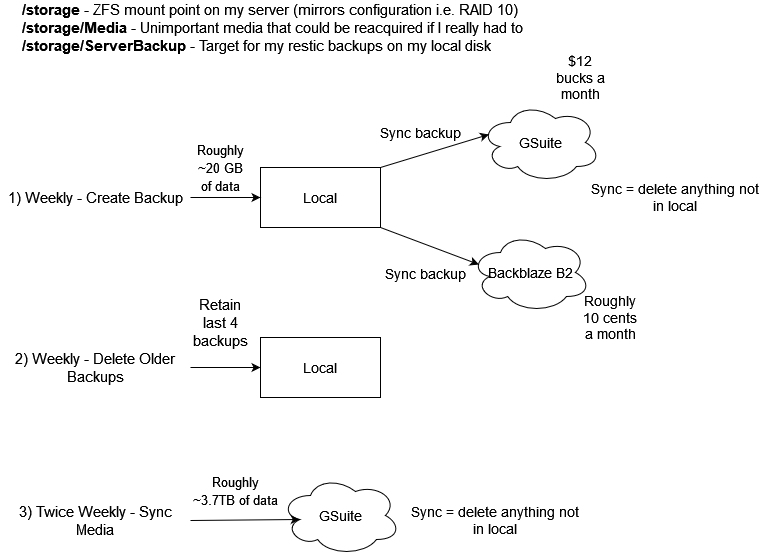

The diagram above was exported from draw.io. Its source (the exported page's mxGraphModel, read from the mxfile embedded in the PNG):
<mxGraphModel dx="1422" dy="780" grid="1" gridSize="10" guides="1" tooltips="1" connect="1" arrows="1" fold="1" page="1" pageScale="1" pageWidth="850" pageHeight="1100" math="0" shadow="0">
  <root>
    <mxCell id="0" />
    <mxCell id="1" parent="0" />
    <mxCell id="hbAxXjiEAIEKPSQJEDGO-1" value="&lt;font style=&quot;font-size: 15px&quot;&gt;&lt;b&gt;/storage&lt;/b&gt; - ZFS mount point on my server (mirrors configuration i.e. RAID 10)&lt;/font&gt;&lt;font style=&quot;font-size: 15px&quot;&gt;&lt;br&gt;&lt;/font&gt;&lt;div style=&quot;font-size: 15px&quot;&gt;&lt;font style=&quot;font-size: 15px&quot;&gt;&lt;b&gt;/storage/Media&lt;/b&gt; - Unimportant media that could be reacquired if I really had to&lt;br&gt;&lt;/font&gt;&lt;/div&gt;&lt;div style=&quot;font-size: 15px&quot;&gt;&lt;font style=&quot;font-size: 15px&quot;&gt;&lt;b&gt;/storage/ServerBackup&lt;/b&gt; - Target for my restic backups on my local disk&lt;br&gt;&lt;/font&gt;&lt;/div&gt;" style="text;html=1;strokeColor=none;fillColor=none;align=left;verticalAlign=middle;whiteSpace=wrap;rounded=0;" parent="1" vertex="1">
      <mxGeometry x="20" y="20" width="570" height="30" as="geometry" />
    </mxCell>
    <mxCell id="hbAxXjiEAIEKPSQJEDGO-2" value="GSuite" style="ellipse;shape=cloud;whiteSpace=wrap;html=1;fontSize=14;" parent="1" vertex="1">
      <mxGeometry x="480" y="110" width="120" height="80" as="geometry" />
    </mxCell>
    <mxCell id="hbAxXjiEAIEKPSQJEDGO-3" value="Backblaze B2" style="ellipse;shape=cloud;whiteSpace=wrap;html=1;fontSize=14;" parent="1" vertex="1">
      <mxGeometry x="470" y="240" width="120" height="80" as="geometry" />
    </mxCell>
    <mxCell id="hbAxXjiEAIEKPSQJEDGO-4" value="Local" style="rounded=0;whiteSpace=wrap;html=1;fontSize=14;" parent="1" vertex="1">
      <mxGeometry x="260" y="175" width="120" height="60" as="geometry" />
    </mxCell>
    <mxCell id="hbAxXjiEAIEKPSQJEDGO-5" value="1) Weekly - Create Backup" style="text;html=1;strokeColor=none;fillColor=none;align=center;verticalAlign=middle;whiteSpace=wrap;rounded=0;fontSize=15;" parent="1" vertex="1">
      <mxGeometry y="190" width="190" height="30" as="geometry" />
    </mxCell>
    <mxCell id="hbAxXjiEAIEKPSQJEDGO-6" value="" style="endArrow=classic;html=1;rounded=0;fontSize=15;exitX=1;exitY=0.5;exitDx=0;exitDy=0;entryX=0;entryY=0.5;entryDx=0;entryDy=0;" parent="1" source="hbAxXjiEAIEKPSQJEDGO-5" target="hbAxXjiEAIEKPSQJEDGO-4" edge="1">
      <mxGeometry width="50" height="50" relative="1" as="geometry">
        <mxPoint x="400" y="330" as="sourcePoint" />
        <mxPoint x="450" y="280" as="targetPoint" />
      </mxGeometry>
    </mxCell>
    <mxCell id="hbAxXjiEAIEKPSQJEDGO-7" value="&lt;font style=&quot;font-size: 14px&quot;&gt;Sync backup&lt;/font&gt;" style="endArrow=classic;html=1;rounded=0;fontSize=15;entryX=0.07;entryY=0.4;entryDx=0;entryDy=0;entryPerimeter=0;exitX=1;exitY=0;exitDx=0;exitDy=0;" parent="1" source="hbAxXjiEAIEKPSQJEDGO-4" target="hbAxXjiEAIEKPSQJEDGO-2" edge="1">
      <mxGeometry x="-0.1447" y="22" width="50" height="50" relative="1" as="geometry">
        <mxPoint x="400" y="330" as="sourcePoint" />
        <mxPoint x="450" y="280" as="targetPoint" />
        <mxPoint as="offset" />
      </mxGeometry>
    </mxCell>
    <mxCell id="hbAxXjiEAIEKPSQJEDGO-8" value="" style="endArrow=classic;html=1;rounded=0;fontSize=15;exitX=1;exitY=1;exitDx=0;exitDy=0;entryX=0.07;entryY=0.4;entryDx=0;entryDy=0;entryPerimeter=0;" parent="1" source="hbAxXjiEAIEKPSQJEDGO-4" target="hbAxXjiEAIEKPSQJEDGO-3" edge="1">
      <mxGeometry width="50" height="50" relative="1" as="geometry">
        <mxPoint x="400" y="330" as="sourcePoint" />
        <mxPoint x="450" y="280" as="targetPoint" />
      </mxGeometry>
    </mxCell>
    <mxCell id="hbAxXjiEAIEKPSQJEDGO-9" value="&lt;font style=&quot;font-size: 14px&quot;&gt;Sync backup&lt;/font&gt;" style="edgeLabel;html=1;align=center;verticalAlign=middle;resizable=0;points=[];fontSize=15;" parent="hbAxXjiEAIEKPSQJEDGO-8" vertex="1" connectable="0">
      <mxGeometry x="0.2625" y="3" relative="1" as="geometry">
        <mxPoint x="-18" y="25" as="offset" />
      </mxGeometry>
    </mxCell>
    <mxCell id="hbAxXjiEAIEKPSQJEDGO-10" value="&lt;font style=&quot;font-size: 13px&quot;&gt;Roughly ~20 GB of data&lt;/font&gt;" style="text;html=1;strokeColor=none;fillColor=none;align=center;verticalAlign=middle;whiteSpace=wrap;rounded=0;fontSize=15;" parent="1" vertex="1">
      <mxGeometry x="190" y="160" width="60" height="30" as="geometry" />
    </mxCell>
    <mxCell id="hbAxXjiEAIEKPSQJEDGO-11" value="Sync = delete anything not in local" style="text;html=1;strokeColor=none;fillColor=none;align=center;verticalAlign=middle;whiteSpace=wrap;rounded=0;fontSize=14;" parent="1" vertex="1">
      <mxGeometry x="590" y="190" width="170" height="30" as="geometry" />
    </mxCell>
    <mxCell id="hbAxXjiEAIEKPSQJEDGO-12" value="2) Weekly - Delete Older Backups" style="text;html=1;strokeColor=none;fillColor=none;align=center;verticalAlign=middle;whiteSpace=wrap;rounded=0;fontSize=15;" parent="1" vertex="1">
      <mxGeometry y="360" width="190" height="30" as="geometry" />
    </mxCell>
    <mxCell id="hbAxXjiEAIEKPSQJEDGO-13" value="" style="endArrow=classic;html=1;rounded=0;fontSize=15;exitX=1;exitY=0.5;exitDx=0;exitDy=0;entryX=0;entryY=0.5;entryDx=0;entryDy=0;" parent="1" source="hbAxXjiEAIEKPSQJEDGO-12" target="hbAxXjiEAIEKPSQJEDGO-15" edge="1">
      <mxGeometry width="50" height="50" relative="1" as="geometry">
        <mxPoint x="400" y="500" as="sourcePoint" />
        <mxPoint x="450" y="450" as="targetPoint" />
      </mxGeometry>
    </mxCell>
    <mxCell id="hbAxXjiEAIEKPSQJEDGO-15" value="Local" style="rounded=0;whiteSpace=wrap;html=1;fontSize=14;" parent="1" vertex="1">
      <mxGeometry x="260" y="345" width="120" height="60" as="geometry" />
    </mxCell>
    <mxCell id="hbAxXjiEAIEKPSQJEDGO-16" value="Retain last 4 backups" style="text;html=1;strokeColor=none;fillColor=none;align=center;verticalAlign=middle;whiteSpace=wrap;rounded=0;fontSize=15;" parent="1" vertex="1">
      <mxGeometry x="190" y="315" width="60" height="30" as="geometry" />
    </mxCell>
    <mxCell id="hbAxXjiEAIEKPSQJEDGO-17" value="$12 bucks a month" style="text;html=1;strokeColor=none;fillColor=none;align=center;verticalAlign=middle;whiteSpace=wrap;rounded=0;fontSize=14;" parent="1" vertex="1">
      <mxGeometry x="550" y="70" width="60" height="30" as="geometry" />
    </mxCell>
    <mxCell id="hbAxXjiEAIEKPSQJEDGO-18" value="Roughly 10 cents a month" style="text;html=1;strokeColor=none;fillColor=none;align=center;verticalAlign=middle;whiteSpace=wrap;rounded=0;fontSize=14;" parent="1" vertex="1">
      <mxGeometry x="580" y="310" width="60" height="30" as="geometry" />
    </mxCell>
    <mxCell id="hbAxXjiEAIEKPSQJEDGO-19" value="GSuite" style="ellipse;shape=cloud;whiteSpace=wrap;html=1;fontSize=14;" parent="1" vertex="1">
      <mxGeometry x="280" y="483" width="120" height="80" as="geometry" />
    </mxCell>
    <mxCell id="hbAxXjiEAIEKPSQJEDGO-22" value="3) Twice Weekly - Sync Media" style="text;html=1;strokeColor=none;fillColor=none;align=center;verticalAlign=middle;whiteSpace=wrap;rounded=0;fontSize=15;" parent="1" vertex="1">
      <mxGeometry y="513" width="190" height="30" as="geometry" />
    </mxCell>
    <mxCell id="hbAxXjiEAIEKPSQJEDGO-23" value="" style="endArrow=classic;html=1;rounded=0;fontSize=15;exitX=1;exitY=0.5;exitDx=0;exitDy=0;entryX=0.16;entryY=0.55;entryDx=0;entryDy=0;entryPerimeter=0;" parent="1" source="hbAxXjiEAIEKPSQJEDGO-22" target="hbAxXjiEAIEKPSQJEDGO-19" edge="1">
      <mxGeometry width="50" height="50" relative="1" as="geometry">
        <mxPoint x="400" y="653" as="sourcePoint" />
        <mxPoint x="260" y="528" as="targetPoint" />
      </mxGeometry>
    </mxCell>
    <mxCell id="hbAxXjiEAIEKPSQJEDGO-27" value="&lt;font style=&quot;font-size: 13px&quot;&gt;Roughly ~3.7TB of data&lt;/font&gt;" style="text;html=1;strokeColor=none;fillColor=none;align=center;verticalAlign=middle;whiteSpace=wrap;rounded=0;fontSize=15;" parent="1" vertex="1">
      <mxGeometry x="190" y="483" width="90" height="30" as="geometry" />
    </mxCell>
    <mxCell id="hbAxXjiEAIEKPSQJEDGO-28" value="Sync = delete anything not in local" style="text;html=1;strokeColor=none;fillColor=none;align=center;verticalAlign=middle;whiteSpace=wrap;rounded=0;fontSize=14;" parent="1" vertex="1">
      <mxGeometry x="410" y="513" width="170" height="30" as="geometry" />
    </mxCell>
  </root>
</mxGraphModel>